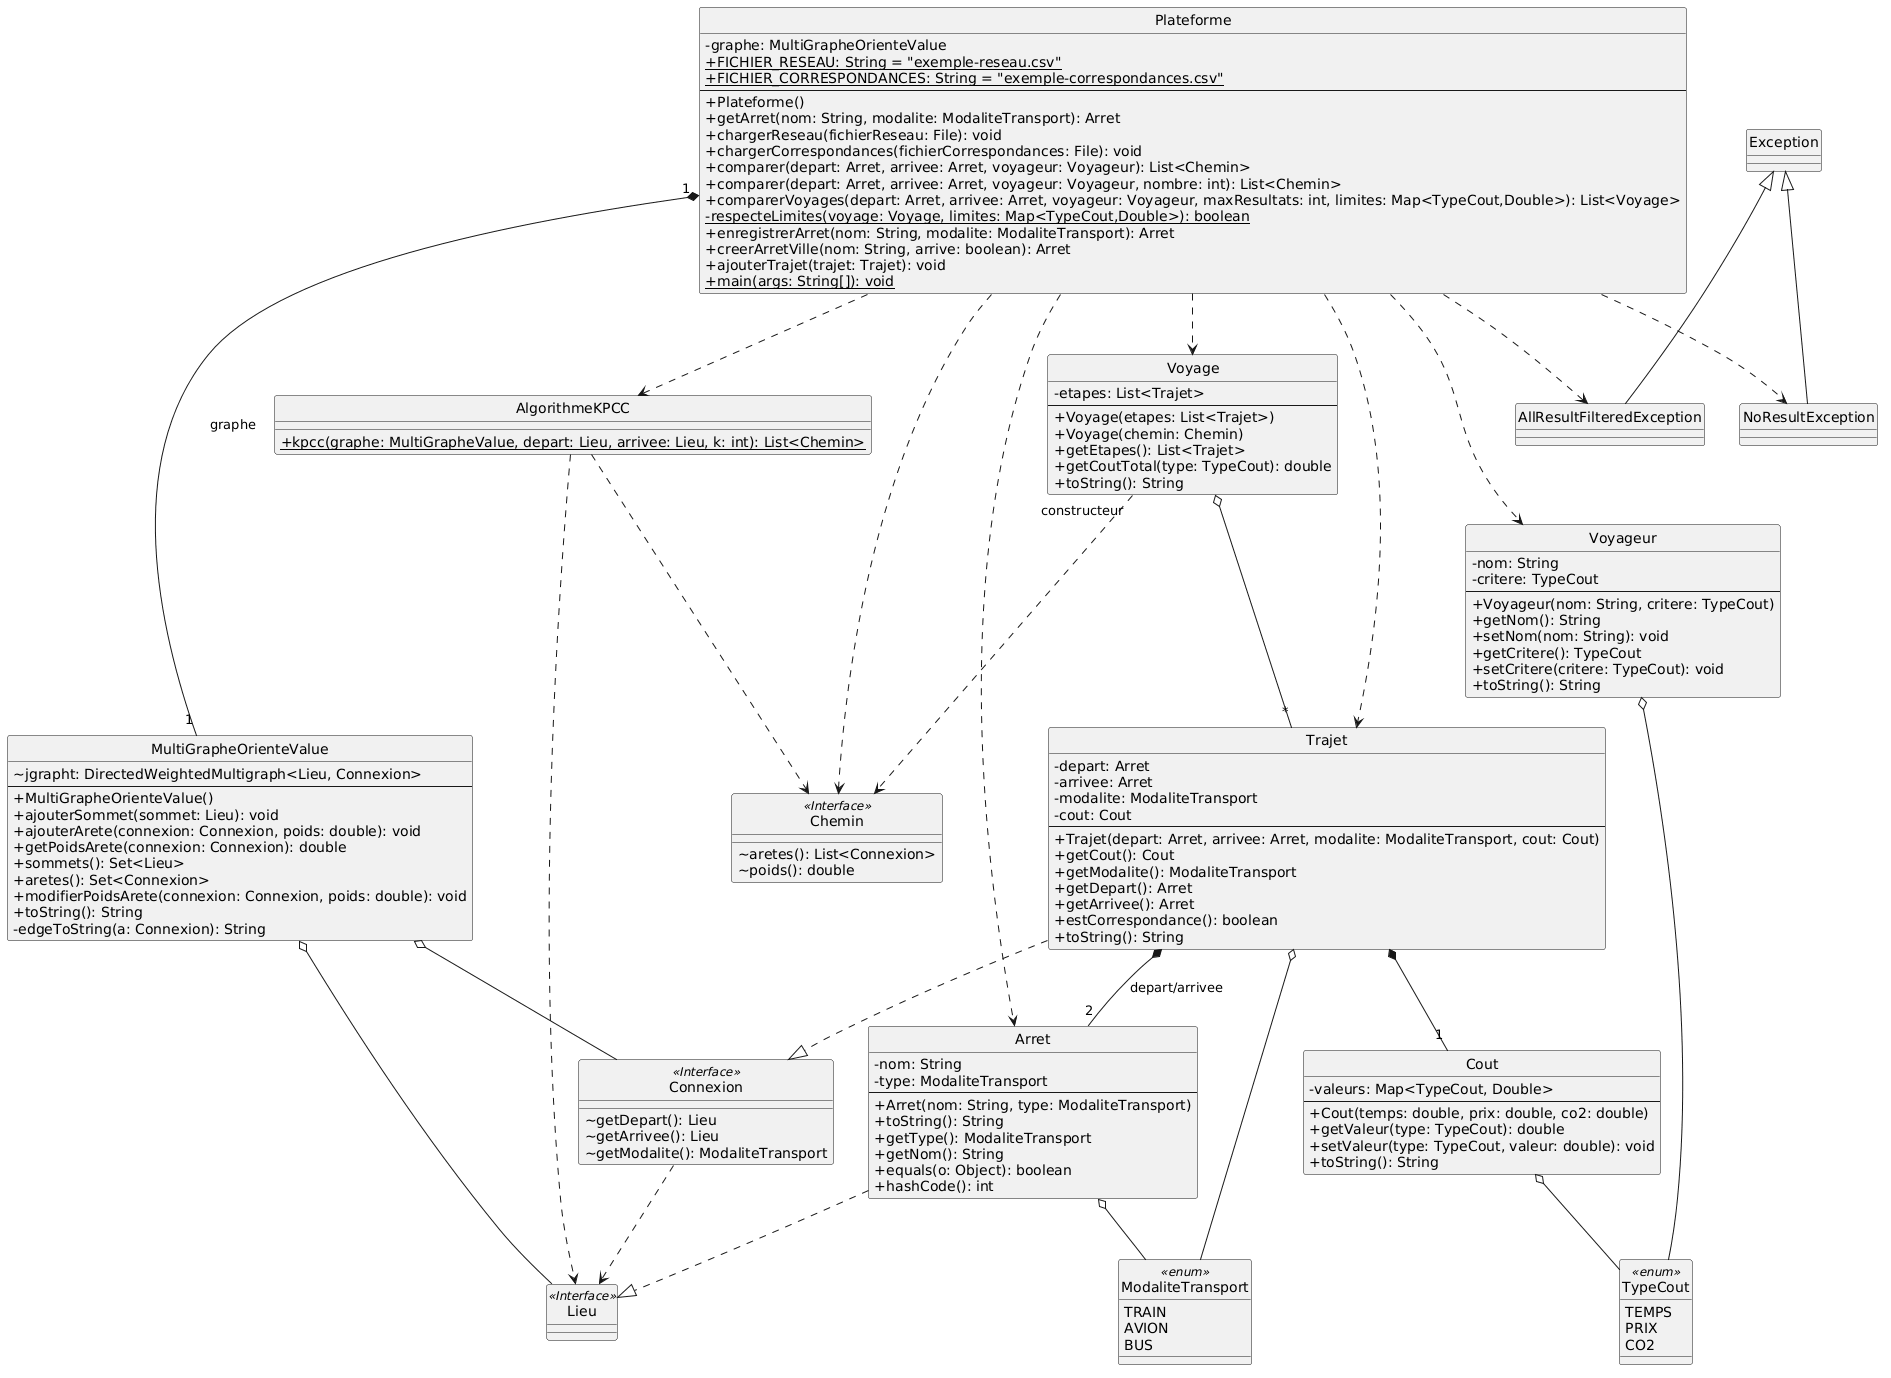

The diagram above was rendered by PlantUML. Its source (embedded in the PNG):
@startuml
skinparam classAttributeIconSize 0
hide circle

' =========================================
' API: fr.ulille.but.sae_s2_2026
' =========================================

class AlgorithmeKPCC {
  +{static} kpcc(graphe: MultiGrapheValue, depart: Lieu, arrivee: Lieu, k: int): List<Chemin>
}

class Chemin <<Interface>> {
  ~aretes(): List<Connexion>
  ~poids(): double
}

class Connexion <<Interface>> {
  ~getDepart(): Lieu
  ~getArrivee(): Lieu
  ~getModalite(): ModaliteTransport
}

class Lieu <<Interface>> {
}

class MultiGrapheOrienteValue {
  ~jgrapht: DirectedWeightedMultigraph<Lieu, Connexion>
  --
  +MultiGrapheOrienteValue()
  +ajouterSommet(sommet: Lieu): void
  +ajouterArete(connexion: Connexion, poids: double): void
  +getPoidsArete(connexion: Connexion): double
  +sommets(): Set<Lieu>
  +aretes(): Set<Connexion>
  +modifierPoidsArete(connexion: Connexion, poids: double): void
  +toString(): String
  -edgeToString(a: Connexion): String
}

enum ModaliteTransport <<enum>> {
  TRAIN
  AVION
  BUS
}

' =========================================
' Code de l'Application
' =========================================

class AllResultFilteredException extends Exception {
}

class NoResultException extends Exception {
}

class Arret {
  -nom: String
  -type: ModaliteTransport
  --
  +Arret(nom: String, type: ModaliteTransport)
  +toString(): String
  +getType(): ModaliteTransport
  +getNom(): String
  +equals(o: Object): boolean
  +hashCode(): int
}

class Cout {
  -valeurs: Map<TypeCout, Double>
  --
  +Cout(temps: double, prix: double, co2: double)
  +getValeur(type: TypeCout): double
  +setValeur(type: TypeCout, valeur: double): void
  +toString(): String
}

enum TypeCout <<enum>> {
  TEMPS
  PRIX
  CO2
}

class Plateforme {
  -graphe: MultiGrapheOrienteValue
  +{static} FICHIER_RESEAU: String = "exemple-reseau.csv"
  +{static} FICHIER_CORRESPONDANCES: String = "exemple-correspondances.csv"
  --
  +Plateforme()
  +getArret(nom: String, modalite: ModaliteTransport): Arret
  +chargerReseau(fichierReseau: File): void
  +chargerCorrespondances(fichierCorrespondances: File): void
  +comparer(depart: Arret, arrivee: Arret, voyageur: Voyageur): List<Chemin>
  +comparer(depart: Arret, arrivee: Arret, voyageur: Voyageur, nombre: int): List<Chemin>
  +comparerVoyages(depart: Arret, arrivee: Arret, voyageur: Voyageur, maxResultats: int, limites: Map<TypeCout,Double>): List<Voyage>
  -{static} respecteLimites(voyage: Voyage, limites: Map<TypeCout,Double>): boolean
  +enregistrerArret(nom: String, modalite: ModaliteTransport): Arret
  +creerArretVille(nom: String, arrive: boolean): Arret
  +ajouterTrajet(trajet: Trajet): void
  +{static} main(args: String[]): void
}

class Trajet {
  -depart: Arret
  -arrivee: Arret
  -modalite: ModaliteTransport
  -cout: Cout
  --
  +Trajet(depart: Arret, arrivee: Arret, modalite: ModaliteTransport, cout: Cout)
  +getCout(): Cout
  +getModalite(): ModaliteTransport
  +getDepart(): Arret
  +getArrivee(): Arret
  +estCorrespondance(): boolean
  +toString(): String
}

class Voyage {
  -etapes: List<Trajet>
  --
  +Voyage(etapes: List<Trajet>)
  +Voyage(chemin: Chemin)
  +getEtapes(): List<Trajet>
  +getCoutTotal(type: TypeCout): double
  +toString(): String
}

class Voyageur {
  -nom: String
  -critere: TypeCout
  --
  +Voyageur(nom: String, critere: TypeCout)
  +getNom(): String
  +setNom(nom: String): void
  +getCritere(): TypeCout
  +setCritere(critere: TypeCout): void
  +toString(): String
}

' =========================================
' Relations entre les classes
' =========================================

Arret ..|> Lieu
Trajet ..|> Connexion

AlgorithmeKPCC ..> Lieu
AlgorithmeKPCC ..> Chemin
Connexion ..> Lieu
MultiGrapheOrienteValue o-- Lieu
MultiGrapheOrienteValue o-- Connexion

Plateforme "1" *-- "1" MultiGrapheOrienteValue : graphe
Plateforme ..> Arret
Plateforme ..> Voyageur
Plateforme ..> Voyage
Plateforme ..> Trajet
Plateforme ..> AlgorithmeKPCC
Plateforme ..> AllResultFilteredException
Plateforme ..> NoResultException
Plateforme ..> Chemin

Trajet *-- "2" Arret : depart/arrivee
Trajet *-- "1" Cout
Trajet o-- ModaliteTransport

Voyage o-- "*" Trajet
Voyage "constructeur" ..> Chemin

Voyageur o-- TypeCout
Cout o-- TypeCout
Arret o-- ModaliteTransport
@enduml